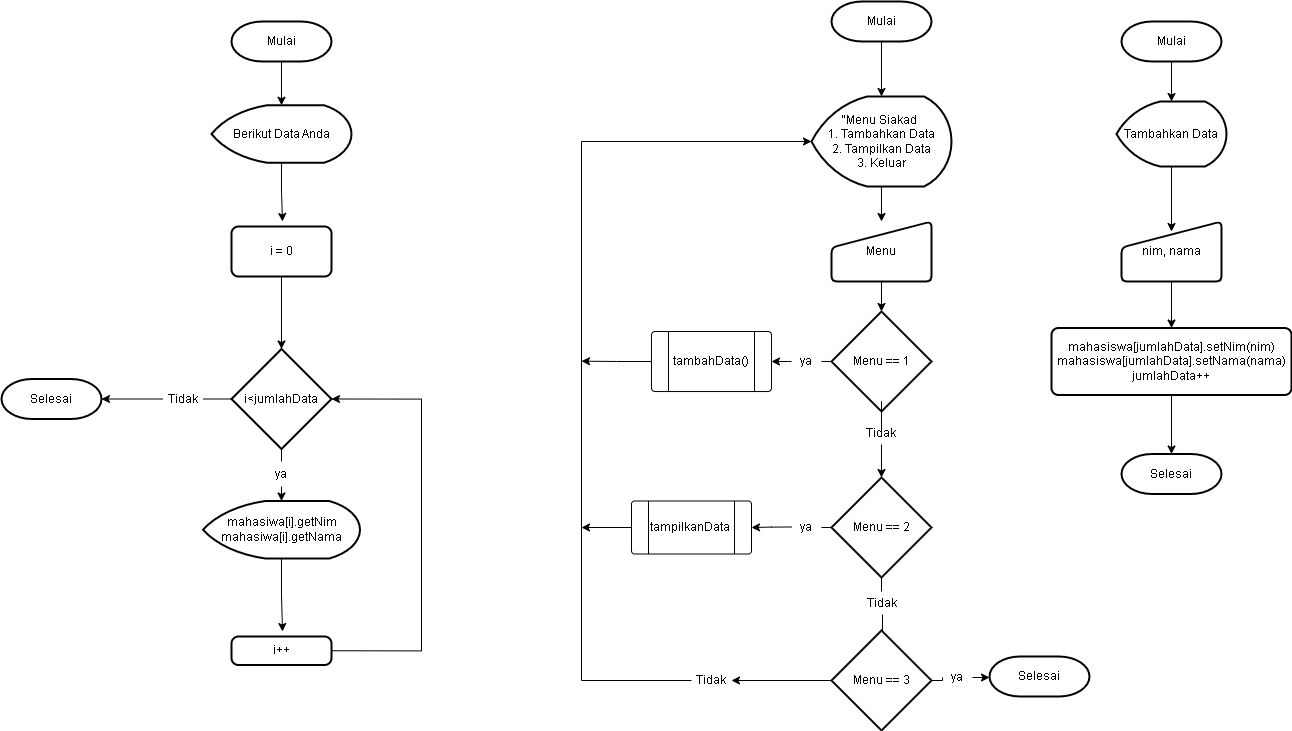

The diagram above was exported from draw.io. Its source (the exported page's mxGraphModel, read from the mxfile embedded in the PNG):
<mxGraphModel dx="3043" dy="976" grid="1" gridSize="10" guides="1" tooltips="1" connect="1" arrows="1" fold="1" page="1" pageScale="1" pageWidth="827" pageHeight="1169" math="0" shadow="0">
  <root>
    <mxCell id="0" />
    <mxCell id="1" parent="0" />
    <mxCell id="cCom6TZBOROwyKG3eslN-31" style="edgeStyle=orthogonalEdgeStyle;rounded=0;orthogonalLoop=1;jettySize=auto;html=1;exitX=0.5;exitY=1;exitDx=0;exitDy=0;exitPerimeter=0;entryX=0.5;entryY=0;entryDx=0;entryDy=0;entryPerimeter=0;" edge="1" parent="1" source="cCom6TZBOROwyKG3eslN-1" target="cCom6TZBOROwyKG3eslN-2">
      <mxGeometry relative="1" as="geometry" />
    </mxCell>
    <mxCell id="cCom6TZBOROwyKG3eslN-1" value="Mulai" style="strokeWidth=2;html=1;shape=mxgraph.flowchart.terminator;whiteSpace=wrap;" vertex="1" parent="1">
      <mxGeometry x="160" y="20" width="100" height="40" as="geometry" />
    </mxCell>
    <mxCell id="cCom6TZBOROwyKG3eslN-30" style="edgeStyle=orthogonalEdgeStyle;rounded=0;orthogonalLoop=1;jettySize=auto;html=1;exitX=0.5;exitY=1;exitDx=0;exitDy=0;exitPerimeter=0;" edge="1" parent="1" source="cCom6TZBOROwyKG3eslN-2" target="cCom6TZBOROwyKG3eslN-3">
      <mxGeometry relative="1" as="geometry" />
    </mxCell>
    <mxCell id="cCom6TZBOROwyKG3eslN-2" value="&quot;Menu Siakad&amp;nbsp;&lt;br&gt;1. Tambahkan Data&lt;br&gt;2. Tampilkan Data&lt;br&gt;3. Keluar" style="strokeWidth=2;html=1;shape=mxgraph.flowchart.display;whiteSpace=wrap;" vertex="1" parent="1">
      <mxGeometry x="140" y="115" width="140" height="90" as="geometry" />
    </mxCell>
    <mxCell id="cCom6TZBOROwyKG3eslN-29" style="edgeStyle=orthogonalEdgeStyle;rounded=0;orthogonalLoop=1;jettySize=auto;html=1;exitX=0.5;exitY=1;exitDx=0;exitDy=0;entryX=0.5;entryY=0;entryDx=0;entryDy=0;entryPerimeter=0;" edge="1" parent="1" source="cCom6TZBOROwyKG3eslN-3" target="cCom6TZBOROwyKG3eslN-14">
      <mxGeometry relative="1" as="geometry" />
    </mxCell>
    <mxCell id="cCom6TZBOROwyKG3eslN-3" value="Menu" style="html=1;strokeWidth=2;shape=manualInput;whiteSpace=wrap;rounded=1;size=26;arcSize=11;" vertex="1" parent="1">
      <mxGeometry x="160" y="240" width="100" height="60" as="geometry" />
    </mxCell>
    <mxCell id="cCom6TZBOROwyKG3eslN-17" style="edgeStyle=orthogonalEdgeStyle;rounded=0;orthogonalLoop=1;jettySize=auto;html=1;exitX=0;exitY=0.5;exitDx=0;exitDy=0;exitPerimeter=0;entryX=1;entryY=0.5;entryDx=0;entryDy=0;startArrow=none;" edge="1" parent="1" source="cCom6TZBOROwyKG3eslN-36" target="cCom6TZBOROwyKG3eslN-5">
      <mxGeometry relative="1" as="geometry" />
    </mxCell>
    <mxCell id="cCom6TZBOROwyKG3eslN-19" style="edgeStyle=orthogonalEdgeStyle;rounded=0;orthogonalLoop=1;jettySize=auto;html=1;exitX=0.5;exitY=1;exitDx=0;exitDy=0;exitPerimeter=0;startArrow=none;" edge="1" parent="1" source="cCom6TZBOROwyKG3eslN-43" target="cCom6TZBOROwyKG3eslN-13">
      <mxGeometry relative="1" as="geometry" />
    </mxCell>
    <mxCell id="cCom6TZBOROwyKG3eslN-4" value="Menu == 2" style="strokeWidth=2;html=1;shape=mxgraph.flowchart.decision;whiteSpace=wrap;" vertex="1" parent="1">
      <mxGeometry x="160" y="496" width="100" height="100" as="geometry" />
    </mxCell>
    <mxCell id="cCom6TZBOROwyKG3eslN-42" style="edgeStyle=orthogonalEdgeStyle;rounded=0;orthogonalLoop=1;jettySize=auto;html=1;exitX=0;exitY=0.5;exitDx=0;exitDy=0;" edge="1" parent="1" source="cCom6TZBOROwyKG3eslN-5">
      <mxGeometry relative="1" as="geometry">
        <mxPoint x="-90" y="545.9999999999999" as="targetPoint" />
      </mxGeometry>
    </mxCell>
    <mxCell id="cCom6TZBOROwyKG3eslN-5" value="" style="verticalLabelPosition=bottom;verticalAlign=top;html=1;shape=process;whiteSpace=wrap;rounded=1;size=0.14;arcSize=6;" vertex="1" parent="1">
      <mxGeometry x="-40" y="519.5" width="120" height="53" as="geometry" />
    </mxCell>
    <mxCell id="cCom6TZBOROwyKG3eslN-62" style="edgeStyle=orthogonalEdgeStyle;rounded=0;orthogonalLoop=1;jettySize=auto;html=1;exitX=0.5;exitY=1;exitDx=0;exitDy=0;" edge="1" parent="1" source="cCom6TZBOROwyKG3eslN-7" target="cCom6TZBOROwyKG3eslN-58">
      <mxGeometry relative="1" as="geometry" />
    </mxCell>
    <mxCell id="cCom6TZBOROwyKG3eslN-7" value="mahasiswa[jumlahData].setNim(nim)&lt;br&gt;mahasiswa[jumlahData].setNama(nama)&lt;br&gt;jumlahData++" style="rounded=1;whiteSpace=wrap;html=1;absoluteArcSize=1;arcSize=14;strokeWidth=2;" vertex="1" parent="1">
      <mxGeometry x="380" y="346.5" width="240" height="67" as="geometry" />
    </mxCell>
    <mxCell id="cCom6TZBOROwyKG3eslN-8" value="Selesai" style="strokeWidth=2;html=1;shape=mxgraph.flowchart.terminator;whiteSpace=wrap;" vertex="1" parent="1">
      <mxGeometry x="318" y="675" width="100" height="40" as="geometry" />
    </mxCell>
    <mxCell id="cCom6TZBOROwyKG3eslN-69" style="edgeStyle=orthogonalEdgeStyle;rounded=0;orthogonalLoop=1;jettySize=auto;html=1;exitX=0.5;exitY=1;exitDx=0;exitDy=0;exitPerimeter=0;" edge="1" parent="1" source="cCom6TZBOROwyKG3eslN-9">
      <mxGeometry relative="1" as="geometry">
        <mxPoint x="-389" y="240" as="targetPoint" />
      </mxGeometry>
    </mxCell>
    <mxCell id="cCom6TZBOROwyKG3eslN-9" value="Berikut Data Anda" style="strokeWidth=2;html=1;shape=mxgraph.flowchart.display;whiteSpace=wrap;" vertex="1" parent="1">
      <mxGeometry x="-460" y="123.75" width="140" height="57.5" as="geometry" />
    </mxCell>
    <mxCell id="cCom6TZBOROwyKG3eslN-60" style="edgeStyle=orthogonalEdgeStyle;rounded=0;orthogonalLoop=1;jettySize=auto;html=1;exitX=0.5;exitY=1;exitDx=0;exitDy=0;exitPerimeter=0;entryX=0.5;entryY=0.167;entryDx=0;entryDy=0;entryPerimeter=0;" edge="1" parent="1" source="cCom6TZBOROwyKG3eslN-10" target="cCom6TZBOROwyKG3eslN-11">
      <mxGeometry relative="1" as="geometry" />
    </mxCell>
    <mxCell id="cCom6TZBOROwyKG3eslN-10" value="Tambahkan Data" style="strokeWidth=2;html=1;shape=mxgraph.flowchart.display;whiteSpace=wrap;" vertex="1" parent="1">
      <mxGeometry x="445" y="120" width="110" height="65" as="geometry" />
    </mxCell>
    <mxCell id="cCom6TZBOROwyKG3eslN-61" style="edgeStyle=orthogonalEdgeStyle;rounded=0;orthogonalLoop=1;jettySize=auto;html=1;exitX=0.5;exitY=1;exitDx=0;exitDy=0;entryX=0.5;entryY=0;entryDx=0;entryDy=0;" edge="1" parent="1" source="cCom6TZBOROwyKG3eslN-11" target="cCom6TZBOROwyKG3eslN-7">
      <mxGeometry relative="1" as="geometry" />
    </mxCell>
    <mxCell id="cCom6TZBOROwyKG3eslN-11" value="nim, nama" style="html=1;strokeWidth=2;shape=manualInput;whiteSpace=wrap;rounded=1;size=26;arcSize=11;" vertex="1" parent="1">
      <mxGeometry x="450" y="240" width="100" height="60" as="geometry" />
    </mxCell>
    <mxCell id="cCom6TZBOROwyKG3eslN-71" style="edgeStyle=orthogonalEdgeStyle;rounded=0;orthogonalLoop=1;jettySize=auto;html=1;exitX=0;exitY=0.5;exitDx=0;exitDy=0;exitPerimeter=0;entryX=1;entryY=0.5;entryDx=0;entryDy=0;entryPerimeter=0;startArrow=none;" edge="1" parent="1" source="cCom6TZBOROwyKG3eslN-78" target="cCom6TZBOROwyKG3eslN-66">
      <mxGeometry relative="1" as="geometry" />
    </mxCell>
    <mxCell id="cCom6TZBOROwyKG3eslN-72" style="edgeStyle=orthogonalEdgeStyle;rounded=0;orthogonalLoop=1;jettySize=auto;html=1;exitX=0.5;exitY=1;exitDx=0;exitDy=0;exitPerimeter=0;entryX=0.5;entryY=0;entryDx=0;entryDy=0;entryPerimeter=0;startArrow=none;" edge="1" parent="1" source="cCom6TZBOROwyKG3eslN-76" target="cCom6TZBOROwyKG3eslN-65">
      <mxGeometry relative="1" as="geometry" />
    </mxCell>
    <mxCell id="cCom6TZBOROwyKG3eslN-12" value="i&amp;lt;jumlahData" style="strokeWidth=2;html=1;shape=mxgraph.flowchart.decision;whiteSpace=wrap;" vertex="1" parent="1">
      <mxGeometry x="-440" y="367.5" width="100" height="100" as="geometry" />
    </mxCell>
    <mxCell id="cCom6TZBOROwyKG3eslN-25" style="edgeStyle=orthogonalEdgeStyle;rounded=0;orthogonalLoop=1;jettySize=auto;html=1;exitX=1;exitY=0.5;exitDx=0;exitDy=0;exitPerimeter=0;entryX=0;entryY=0.5;entryDx=0;entryDy=0;entryPerimeter=0;startArrow=none;" edge="1" parent="1" source="cCom6TZBOROwyKG3eslN-38" target="cCom6TZBOROwyKG3eslN-8">
      <mxGeometry relative="1" as="geometry" />
    </mxCell>
    <mxCell id="cCom6TZBOROwyKG3eslN-48" style="edgeStyle=orthogonalEdgeStyle;rounded=0;orthogonalLoop=1;jettySize=auto;html=1;exitX=0;exitY=0.5;exitDx=0;exitDy=0;exitPerimeter=0;entryX=0;entryY=0.5;entryDx=0;entryDy=0;entryPerimeter=0;startArrow=none;" edge="1" parent="1" source="cCom6TZBOROwyKG3eslN-51" target="cCom6TZBOROwyKG3eslN-2">
      <mxGeometry relative="1" as="geometry">
        <mxPoint x="60" y="697" as="sourcePoint" />
        <Array as="points">
          <mxPoint x="-90" y="160" />
        </Array>
      </mxGeometry>
    </mxCell>
    <mxCell id="cCom6TZBOROwyKG3eslN-55" style="edgeStyle=orthogonalEdgeStyle;rounded=0;orthogonalLoop=1;jettySize=auto;html=1;exitX=0;exitY=0.5;exitDx=0;exitDy=0;exitPerimeter=0;entryX=1;entryY=0.5;entryDx=0;entryDy=0;" edge="1" parent="1" source="cCom6TZBOROwyKG3eslN-13" target="cCom6TZBOROwyKG3eslN-51">
      <mxGeometry relative="1" as="geometry" />
    </mxCell>
    <mxCell id="cCom6TZBOROwyKG3eslN-13" value="Menu == 3" style="strokeWidth=2;html=1;shape=mxgraph.flowchart.decision;whiteSpace=wrap;" vertex="1" parent="1">
      <mxGeometry x="160" y="649" width="100" height="100" as="geometry" />
    </mxCell>
    <mxCell id="cCom6TZBOROwyKG3eslN-16" style="edgeStyle=orthogonalEdgeStyle;rounded=0;orthogonalLoop=1;jettySize=auto;html=1;exitX=0;exitY=0.5;exitDx=0;exitDy=0;exitPerimeter=0;entryX=1;entryY=0.5;entryDx=0;entryDy=0;startArrow=none;" edge="1" parent="1" source="cCom6TZBOROwyKG3eslN-34" target="cCom6TZBOROwyKG3eslN-15">
      <mxGeometry relative="1" as="geometry" />
    </mxCell>
    <mxCell id="cCom6TZBOROwyKG3eslN-18" style="edgeStyle=orthogonalEdgeStyle;rounded=0;orthogonalLoop=1;jettySize=auto;html=1;exitX=0.5;exitY=1;exitDx=0;exitDy=0;exitPerimeter=0;startArrow=none;" edge="1" parent="1" source="cCom6TZBOROwyKG3eslN-40" target="cCom6TZBOROwyKG3eslN-4">
      <mxGeometry relative="1" as="geometry" />
    </mxCell>
    <mxCell id="cCom6TZBOROwyKG3eslN-14" value="Menu == 1" style="strokeWidth=2;html=1;shape=mxgraph.flowchart.decision;whiteSpace=wrap;" vertex="1" parent="1">
      <mxGeometry x="160" y="330" width="100" height="100" as="geometry" />
    </mxCell>
    <mxCell id="cCom6TZBOROwyKG3eslN-27" style="edgeStyle=orthogonalEdgeStyle;rounded=0;orthogonalLoop=1;jettySize=auto;html=1;exitX=0;exitY=0.5;exitDx=0;exitDy=0;" edge="1" parent="1" source="cCom6TZBOROwyKG3eslN-15">
      <mxGeometry relative="1" as="geometry">
        <mxPoint x="-90" y="379.6363636363636" as="targetPoint" />
      </mxGeometry>
    </mxCell>
    <mxCell id="cCom6TZBOROwyKG3eslN-15" value="" style="verticalLabelPosition=bottom;verticalAlign=top;html=1;shape=process;whiteSpace=wrap;rounded=1;size=0.14;arcSize=6;" vertex="1" parent="1">
      <mxGeometry x="-20" y="350" width="120" height="60" as="geometry" />
    </mxCell>
    <mxCell id="cCom6TZBOROwyKG3eslN-32" value="tambahData()" style="text;html=1;strokeColor=none;fillColor=none;align=center;verticalAlign=middle;whiteSpace=wrap;rounded=0;" vertex="1" parent="1">
      <mxGeometry x="10" y="365" width="60" height="30" as="geometry" />
    </mxCell>
    <mxCell id="cCom6TZBOROwyKG3eslN-33" value="tampilkanData" style="text;html=1;strokeColor=none;fillColor=none;align=center;verticalAlign=middle;whiteSpace=wrap;rounded=0;" vertex="1" parent="1">
      <mxGeometry x="-11" y="531" width="60" height="30" as="geometry" />
    </mxCell>
    <mxCell id="cCom6TZBOROwyKG3eslN-34" value="ya" style="text;html=1;strokeColor=none;fillColor=none;align=center;verticalAlign=middle;whiteSpace=wrap;rounded=0;" vertex="1" parent="1">
      <mxGeometry x="120" y="367.5" width="30" height="25" as="geometry" />
    </mxCell>
    <mxCell id="cCom6TZBOROwyKG3eslN-35" value="" style="edgeStyle=orthogonalEdgeStyle;rounded=0;orthogonalLoop=1;jettySize=auto;html=1;exitX=0;exitY=0.5;exitDx=0;exitDy=0;exitPerimeter=0;entryX=1;entryY=0.5;entryDx=0;entryDy=0;endArrow=none;" edge="1" parent="1" source="cCom6TZBOROwyKG3eslN-14" target="cCom6TZBOROwyKG3eslN-34">
      <mxGeometry relative="1" as="geometry">
        <mxPoint x="160" y="380" as="sourcePoint" />
        <mxPoint x="100" y="380" as="targetPoint" />
      </mxGeometry>
    </mxCell>
    <mxCell id="cCom6TZBOROwyKG3eslN-36" value="ya" style="text;html=1;strokeColor=none;fillColor=none;align=center;verticalAlign=middle;whiteSpace=wrap;rounded=0;" vertex="1" parent="1">
      <mxGeometry x="120" y="533" width="30" height="25" as="geometry" />
    </mxCell>
    <mxCell id="cCom6TZBOROwyKG3eslN-37" value="" style="edgeStyle=orthogonalEdgeStyle;rounded=0;orthogonalLoop=1;jettySize=auto;html=1;exitX=0;exitY=0.5;exitDx=0;exitDy=0;exitPerimeter=0;entryX=1;entryY=0.5;entryDx=0;entryDy=0;endArrow=none;" edge="1" parent="1" source="cCom6TZBOROwyKG3eslN-4" target="cCom6TZBOROwyKG3eslN-36">
      <mxGeometry relative="1" as="geometry">
        <mxPoint x="160" y="517" as="sourcePoint" />
        <mxPoint x="100" y="517" as="targetPoint" />
      </mxGeometry>
    </mxCell>
    <mxCell id="cCom6TZBOROwyKG3eslN-38" value="ya" style="text;html=1;strokeColor=none;fillColor=none;align=center;verticalAlign=middle;whiteSpace=wrap;rounded=0;" vertex="1" parent="1">
      <mxGeometry x="271" y="683.5" width="30" height="25" as="geometry" />
    </mxCell>
    <mxCell id="cCom6TZBOROwyKG3eslN-39" value="" style="edgeStyle=orthogonalEdgeStyle;rounded=0;orthogonalLoop=1;jettySize=auto;html=1;exitX=1;exitY=0.5;exitDx=0;exitDy=0;exitPerimeter=0;entryX=0;entryY=0.5;entryDx=0;entryDy=0;entryPerimeter=0;endArrow=none;" edge="1" parent="1" source="cCom6TZBOROwyKG3eslN-13" target="cCom6TZBOROwyKG3eslN-38">
      <mxGeometry relative="1" as="geometry">
        <mxPoint x="260" y="650" as="sourcePoint" />
        <mxPoint x="314" y="650" as="targetPoint" />
      </mxGeometry>
    </mxCell>
    <mxCell id="cCom6TZBOROwyKG3eslN-40" value="Tidak" style="text;html=1;strokeColor=none;fillColor=none;align=center;verticalAlign=middle;whiteSpace=wrap;rounded=0;" vertex="1" parent="1">
      <mxGeometry x="190" y="440" width="40" height="23" as="geometry" />
    </mxCell>
    <mxCell id="cCom6TZBOROwyKG3eslN-41" value="" style="edgeStyle=orthogonalEdgeStyle;rounded=0;orthogonalLoop=1;jettySize=auto;html=1;exitX=0.5;exitY=1;exitDx=0;exitDy=0;exitPerimeter=0;endArrow=none;" edge="1" parent="1" source="cCom6TZBOROwyKG3eslN-14" target="cCom6TZBOROwyKG3eslN-40">
      <mxGeometry relative="1" as="geometry">
        <mxPoint x="210" y="430" as="sourcePoint" />
        <mxPoint x="210" y="467" as="targetPoint" />
      </mxGeometry>
    </mxCell>
    <mxCell id="cCom6TZBOROwyKG3eslN-43" value="Tidak" style="text;html=1;strokeColor=none;fillColor=none;align=center;verticalAlign=middle;whiteSpace=wrap;rounded=0;" vertex="1" parent="1">
      <mxGeometry x="191" y="610" width="40" height="23" as="geometry" />
    </mxCell>
    <mxCell id="cCom6TZBOROwyKG3eslN-44" value="" style="edgeStyle=orthogonalEdgeStyle;rounded=0;orthogonalLoop=1;jettySize=auto;html=1;exitX=0.5;exitY=1;exitDx=0;exitDy=0;exitPerimeter=0;endArrow=none;" edge="1" parent="1" source="cCom6TZBOROwyKG3eslN-4" target="cCom6TZBOROwyKG3eslN-43">
      <mxGeometry relative="1" as="geometry">
        <mxPoint x="210" y="596" as="sourcePoint" />
        <mxPoint x="210" y="649" as="targetPoint" />
        <Array as="points">
          <mxPoint x="200" y="622" />
          <mxPoint x="200" y="622" />
        </Array>
      </mxGeometry>
    </mxCell>
    <mxCell id="cCom6TZBOROwyKG3eslN-51" value="Tidak" style="text;html=1;strokeColor=none;fillColor=none;align=center;verticalAlign=middle;whiteSpace=wrap;rounded=0;" vertex="1" parent="1">
      <mxGeometry x="20" y="687.5" width="40" height="23" as="geometry" />
    </mxCell>
    <mxCell id="cCom6TZBOROwyKG3eslN-59" style="edgeStyle=orthogonalEdgeStyle;rounded=0;orthogonalLoop=1;jettySize=auto;html=1;exitX=0.5;exitY=1;exitDx=0;exitDy=0;exitPerimeter=0;entryX=0.5;entryY=0;entryDx=0;entryDy=0;entryPerimeter=0;" edge="1" parent="1" source="cCom6TZBOROwyKG3eslN-56" target="cCom6TZBOROwyKG3eslN-10">
      <mxGeometry relative="1" as="geometry" />
    </mxCell>
    <mxCell id="cCom6TZBOROwyKG3eslN-56" value="Mulai" style="strokeWidth=2;html=1;shape=mxgraph.flowchart.terminator;whiteSpace=wrap;" vertex="1" parent="1">
      <mxGeometry x="450" y="40" width="100" height="40" as="geometry" />
    </mxCell>
    <mxCell id="cCom6TZBOROwyKG3eslN-74" style="edgeStyle=orthogonalEdgeStyle;rounded=0;orthogonalLoop=1;jettySize=auto;html=1;exitX=1;exitY=0.5;exitDx=0;exitDy=0;entryX=1;entryY=0.5;entryDx=0;entryDy=0;entryPerimeter=0;" edge="1" parent="1" source="cCom6TZBOROwyKG3eslN-57" target="cCom6TZBOROwyKG3eslN-12">
      <mxGeometry relative="1" as="geometry">
        <Array as="points">
          <mxPoint x="-250" y="669" />
          <mxPoint x="-250" y="418" />
        </Array>
      </mxGeometry>
    </mxCell>
    <mxCell id="cCom6TZBOROwyKG3eslN-57" value="i++" style="rounded=1;whiteSpace=wrap;html=1;absoluteArcSize=1;arcSize=14;strokeWidth=2;" vertex="1" parent="1">
      <mxGeometry x="-440" y="655" width="100" height="28.5" as="geometry" />
    </mxCell>
    <mxCell id="cCom6TZBOROwyKG3eslN-58" value="Selesai" style="strokeWidth=2;html=1;shape=mxgraph.flowchart.terminator;whiteSpace=wrap;" vertex="1" parent="1">
      <mxGeometry x="450" y="472.5" width="100" height="40" as="geometry" />
    </mxCell>
    <mxCell id="cCom6TZBOROwyKG3eslN-67" style="edgeStyle=orthogonalEdgeStyle;rounded=0;orthogonalLoop=1;jettySize=auto;html=1;exitX=0.5;exitY=1;exitDx=0;exitDy=0;exitPerimeter=0;entryX=0.5;entryY=0;entryDx=0;entryDy=0;entryPerimeter=0;" edge="1" parent="1" source="cCom6TZBOROwyKG3eslN-63" target="cCom6TZBOROwyKG3eslN-9">
      <mxGeometry relative="1" as="geometry" />
    </mxCell>
    <mxCell id="cCom6TZBOROwyKG3eslN-63" value="Mulai" style="strokeWidth=2;html=1;shape=mxgraph.flowchart.terminator;whiteSpace=wrap;" vertex="1" parent="1">
      <mxGeometry x="-440" y="40" width="100" height="40" as="geometry" />
    </mxCell>
    <mxCell id="cCom6TZBOROwyKG3eslN-70" style="edgeStyle=orthogonalEdgeStyle;rounded=0;orthogonalLoop=1;jettySize=auto;html=1;exitX=0.5;exitY=1;exitDx=0;exitDy=0;" edge="1" parent="1" source="cCom6TZBOROwyKG3eslN-64" target="cCom6TZBOROwyKG3eslN-12">
      <mxGeometry relative="1" as="geometry" />
    </mxCell>
    <mxCell id="cCom6TZBOROwyKG3eslN-64" value="i = 0" style="rounded=1;whiteSpace=wrap;html=1;absoluteArcSize=1;arcSize=14;strokeWidth=2;" vertex="1" parent="1">
      <mxGeometry x="-440" y="245" width="100" height="50" as="geometry" />
    </mxCell>
    <mxCell id="cCom6TZBOROwyKG3eslN-73" style="edgeStyle=orthogonalEdgeStyle;rounded=0;orthogonalLoop=1;jettySize=auto;html=1;exitX=0.5;exitY=1;exitDx=0;exitDy=0;exitPerimeter=0;" edge="1" parent="1" source="cCom6TZBOROwyKG3eslN-65">
      <mxGeometry relative="1" as="geometry">
        <mxPoint x="-389" y="650" as="targetPoint" />
      </mxGeometry>
    </mxCell>
    <mxCell id="cCom6TZBOROwyKG3eslN-65" value="mahasiwa[i].getNim&lt;br&gt;mahasiwa[i].getNama" style="strokeWidth=2;html=1;shape=mxgraph.flowchart.display;whiteSpace=wrap;" vertex="1" parent="1">
      <mxGeometry x="-468.5" y="519.5" width="157" height="57.5" as="geometry" />
    </mxCell>
    <mxCell id="cCom6TZBOROwyKG3eslN-66" value="Selesai" style="strokeWidth=2;html=1;shape=mxgraph.flowchart.terminator;whiteSpace=wrap;" vertex="1" parent="1">
      <mxGeometry x="-670" y="397.5" width="100" height="40" as="geometry" />
    </mxCell>
    <mxCell id="cCom6TZBOROwyKG3eslN-76" value="ya" style="text;html=1;strokeColor=none;fillColor=none;align=center;verticalAlign=middle;whiteSpace=wrap;rounded=0;" vertex="1" parent="1">
      <mxGeometry x="-405" y="480" width="30" height="25" as="geometry" />
    </mxCell>
    <mxCell id="cCom6TZBOROwyKG3eslN-77" value="" style="edgeStyle=orthogonalEdgeStyle;rounded=0;orthogonalLoop=1;jettySize=auto;html=1;exitX=0.5;exitY=1;exitDx=0;exitDy=0;exitPerimeter=0;entryX=0.5;entryY=0;entryDx=0;entryDy=0;entryPerimeter=0;endArrow=none;" edge="1" parent="1" source="cCom6TZBOROwyKG3eslN-12" target="cCom6TZBOROwyKG3eslN-76">
      <mxGeometry relative="1" as="geometry">
        <mxPoint x="-390" y="467.5" as="sourcePoint" />
        <mxPoint x="-390" y="519.5" as="targetPoint" />
      </mxGeometry>
    </mxCell>
    <mxCell id="cCom6TZBOROwyKG3eslN-78" value="Tidak" style="text;html=1;strokeColor=none;fillColor=none;align=center;verticalAlign=middle;whiteSpace=wrap;rounded=0;" vertex="1" parent="1">
      <mxGeometry x="-508.5" y="406" width="40" height="23" as="geometry" />
    </mxCell>
    <mxCell id="cCom6TZBOROwyKG3eslN-79" value="" style="edgeStyle=orthogonalEdgeStyle;rounded=0;orthogonalLoop=1;jettySize=auto;html=1;exitX=0;exitY=0.5;exitDx=0;exitDy=0;exitPerimeter=0;entryX=1;entryY=0.5;entryDx=0;entryDy=0;entryPerimeter=0;endArrow=none;" edge="1" parent="1" source="cCom6TZBOROwyKG3eslN-12" target="cCom6TZBOROwyKG3eslN-78">
      <mxGeometry relative="1" as="geometry">
        <mxPoint x="-440" y="417.5" as="sourcePoint" />
        <mxPoint x="-570" y="417.5" as="targetPoint" />
      </mxGeometry>
    </mxCell>
  </root>
</mxGraphModel>